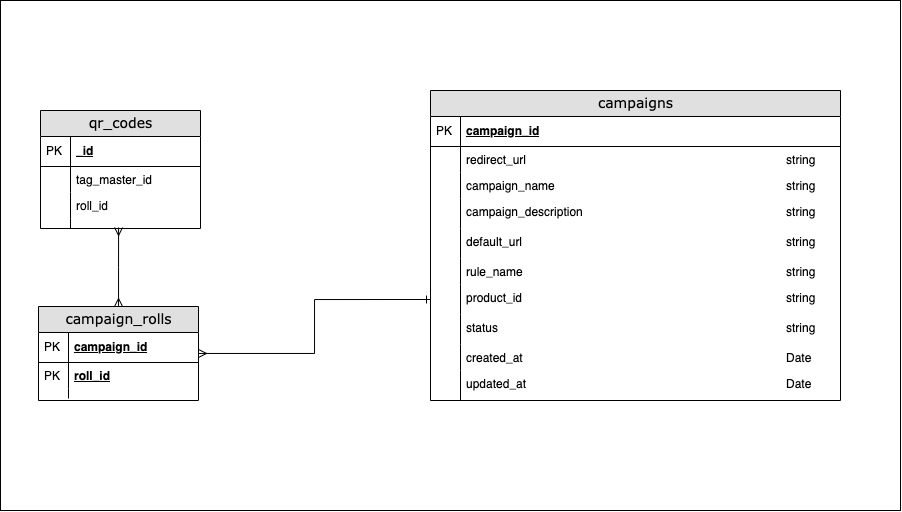

The diagram above was exported from draw.io. Its source (the exported page's mxGraphModel, read from the mxfile embedded in the PNG):
<mxGraphModel dx="1129" dy="620" grid="1" gridSize="10" guides="1" tooltips="1" connect="1" arrows="1" fold="1" page="1" pageScale="1" pageWidth="1100" pageHeight="850" background="none" math="0" shadow="0">
  <root>
    <mxCell id="0" />
    <mxCell id="1" parent="0" />
    <mxCell id="RHLnYNZBT_O0HJF5OQR7-4" value="" style="rounded=0;whiteSpace=wrap;html=1;" parent="1" vertex="1">
      <mxGeometry x="110" y="60" width="900" height="510" as="geometry" />
    </mxCell>
    <mxCell id="2e49270ec7c68f3f-8" value="qr_codes" style="swimlane;html=1;fontStyle=0;childLayout=stackLayout;horizontal=1;startSize=26;fillColor=#e0e0e0;horizontalStack=0;resizeParent=1;resizeLast=0;collapsible=1;marginBottom=0;swimlaneFillColor=#ffffff;align=center;rounded=0;shadow=0;comic=0;labelBackgroundColor=none;strokeWidth=1;fontFamily=Verdana;fontSize=14;swimlaneLine=1;" parent="1" vertex="1">
      <mxGeometry x="150" y="170" width="160" height="118" as="geometry" />
    </mxCell>
    <mxCell id="2e49270ec7c68f3f-9" value="_id" style="shape=partialRectangle;top=0;left=0;right=0;bottom=1;html=1;align=left;verticalAlign=middle;fillColor=none;spacingLeft=34;spacingRight=4;whiteSpace=wrap;overflow=hidden;rotatable=0;points=[[0,0.5],[1,0.5]];portConstraint=eastwest;dropTarget=0;fontStyle=5;" parent="2e49270ec7c68f3f-8" vertex="1">
      <mxGeometry y="26" width="160" height="30" as="geometry" />
    </mxCell>
    <mxCell id="2e49270ec7c68f3f-10" value="PK" style="shape=partialRectangle;top=0;left=0;bottom=0;html=1;fillColor=none;align=left;verticalAlign=middle;spacingLeft=4;spacingRight=4;whiteSpace=wrap;overflow=hidden;rotatable=0;points=[];portConstraint=eastwest;part=1;" parent="2e49270ec7c68f3f-9" vertex="1" connectable="0">
      <mxGeometry width="30" height="30" as="geometry" />
    </mxCell>
    <mxCell id="2e49270ec7c68f3f-11" value="tag_master_id" style="shape=partialRectangle;top=0;left=0;right=0;bottom=0;html=1;align=left;verticalAlign=top;fillColor=none;spacingLeft=34;spacingRight=4;whiteSpace=wrap;overflow=hidden;rotatable=0;points=[[0,0.5],[1,0.5]];portConstraint=eastwest;dropTarget=0;" parent="2e49270ec7c68f3f-8" vertex="1">
      <mxGeometry y="56" width="160" height="26" as="geometry" />
    </mxCell>
    <mxCell id="2e49270ec7c68f3f-12" value="" style="shape=partialRectangle;top=0;left=0;bottom=0;html=1;fillColor=none;align=left;verticalAlign=top;spacingLeft=4;spacingRight=4;whiteSpace=wrap;overflow=hidden;rotatable=0;points=[];portConstraint=eastwest;part=1;" parent="2e49270ec7c68f3f-11" vertex="1" connectable="0">
      <mxGeometry width="30" height="26" as="geometry" />
    </mxCell>
    <mxCell id="2e49270ec7c68f3f-13" value="roll_id" style="shape=partialRectangle;top=0;left=0;right=0;bottom=0;html=1;align=left;verticalAlign=top;fillColor=none;spacingLeft=34;spacingRight=4;whiteSpace=wrap;overflow=hidden;rotatable=0;points=[[0,0.5],[1,0.5]];portConstraint=eastwest;dropTarget=0;" parent="2e49270ec7c68f3f-8" vertex="1">
      <mxGeometry y="82" width="160" height="26" as="geometry" />
    </mxCell>
    <mxCell id="2e49270ec7c68f3f-14" value="" style="shape=partialRectangle;top=0;left=0;bottom=0;html=1;fillColor=none;align=left;verticalAlign=top;spacingLeft=4;spacingRight=4;whiteSpace=wrap;overflow=hidden;rotatable=0;points=[];portConstraint=eastwest;part=1;" parent="2e49270ec7c68f3f-13" vertex="1" connectable="0">
      <mxGeometry width="30" height="26" as="geometry" />
    </mxCell>
    <mxCell id="2e49270ec7c68f3f-17" value="" style="shape=partialRectangle;top=0;left=0;right=0;bottom=0;html=1;align=left;verticalAlign=top;fillColor=none;spacingLeft=34;spacingRight=4;whiteSpace=wrap;overflow=hidden;rotatable=0;points=[[0,0.5],[1,0.5]];portConstraint=eastwest;dropTarget=0;" parent="2e49270ec7c68f3f-8" vertex="1">
      <mxGeometry y="108" width="160" height="10" as="geometry" />
    </mxCell>
    <mxCell id="2e49270ec7c68f3f-18" value="" style="shape=partialRectangle;top=0;left=0;bottom=0;html=1;fillColor=none;align=left;verticalAlign=top;spacingLeft=4;spacingRight=4;whiteSpace=wrap;overflow=hidden;rotatable=0;points=[];portConstraint=eastwest;part=1;" parent="2e49270ec7c68f3f-17" vertex="1" connectable="0">
      <mxGeometry width="30" height="10" as="geometry" />
    </mxCell>
    <mxCell id="2e49270ec7c68f3f-30" value="campaigns" style="swimlane;html=1;fontStyle=0;childLayout=stackLayout;horizontal=1;startSize=26;fillColor=#e0e0e0;horizontalStack=0;resizeParent=1;resizeLast=0;collapsible=1;marginBottom=0;swimlaneFillColor=#ffffff;align=center;rounded=0;shadow=0;comic=0;labelBackgroundColor=none;strokeWidth=1;fontFamily=Verdana;fontSize=14" parent="1" vertex="1">
      <mxGeometry x="540" y="150" width="410" height="310" as="geometry" />
    </mxCell>
    <mxCell id="2e49270ec7c68f3f-31" value="campaign_id" style="shape=partialRectangle;top=0;left=0;right=0;bottom=1;html=1;align=left;verticalAlign=middle;fillColor=none;spacingLeft=34;spacingRight=4;whiteSpace=wrap;overflow=hidden;rotatable=0;points=[[0,0.5],[1,0.5]];portConstraint=eastwest;dropTarget=0;fontStyle=5;" parent="2e49270ec7c68f3f-30" vertex="1">
      <mxGeometry y="26" width="410" height="30" as="geometry" />
    </mxCell>
    <mxCell id="2e49270ec7c68f3f-32" value="PK" style="shape=partialRectangle;top=0;left=0;bottom=0;html=1;fillColor=none;align=left;verticalAlign=middle;spacingLeft=4;spacingRight=4;whiteSpace=wrap;overflow=hidden;rotatable=0;points=[];portConstraint=eastwest;part=1;" parent="2e49270ec7c68f3f-31" vertex="1" connectable="0">
      <mxGeometry width="30" height="30" as="geometry" />
    </mxCell>
    <mxCell id="2e49270ec7c68f3f-37" value="redirect_url&lt;span style=&quot;white-space: pre;&quot;&gt;&#09;&lt;/span&gt;&lt;span style=&quot;white-space: pre&quot;&gt;&#09;&lt;/span&gt;&lt;span style=&quot;white-space: pre&quot;&gt;&#09;&lt;/span&gt;&lt;span style=&quot;white-space: pre&quot;&gt;&#09;&lt;/span&gt;&lt;span style=&quot;white-space: pre&quot;&gt;&#09;&lt;/span&gt;&lt;span style=&quot;white-space: pre&quot;&gt;&#09;&lt;/span&gt;&lt;span style=&quot;white-space: pre&quot;&gt;&#09;&lt;/span&gt;&lt;span style=&quot;white-space: pre&quot;&gt;&#09;&lt;/span&gt;&lt;span style=&quot;white-space: pre&quot;&gt;&#09;&lt;/span&gt;&lt;span style=&quot;white-space: pre&quot;&gt;&#09;&lt;/span&gt;string" style="shape=partialRectangle;top=0;left=0;right=0;bottom=0;html=1;align=left;verticalAlign=top;fillColor=none;spacingLeft=34;spacingRight=4;whiteSpace=wrap;overflow=hidden;rotatable=0;points=[[0,0.5],[1,0.5]];portConstraint=eastwest;dropTarget=0;" parent="2e49270ec7c68f3f-30" vertex="1">
      <mxGeometry y="56" width="410" height="26" as="geometry" />
    </mxCell>
    <mxCell id="2e49270ec7c68f3f-38" value="" style="shape=partialRectangle;top=0;left=0;bottom=0;html=1;fillColor=none;align=left;verticalAlign=top;spacingLeft=4;spacingRight=4;whiteSpace=wrap;overflow=hidden;rotatable=0;points=[];portConstraint=eastwest;part=1;" parent="2e49270ec7c68f3f-37" vertex="1" connectable="0">
      <mxGeometry width="30" height="26" as="geometry" />
    </mxCell>
    <mxCell id="TcaPUTqF2WJoIPeTjQpY-1" value="campaign_name&lt;span style=&quot;white-space: pre&quot;&gt;&#09;&lt;/span&gt;&lt;span style=&quot;white-space: pre&quot;&gt;&#09;&lt;/span&gt;&lt;span style=&quot;white-space: pre&quot;&gt;&#09;&lt;/span&gt;&lt;span style=&quot;white-space: pre&quot;&gt;&#09;&lt;/span&gt;&lt;span style=&quot;white-space: pre&quot;&gt;&#09;&lt;/span&gt;&lt;span style=&quot;white-space: pre&quot;&gt;&#09;&lt;/span&gt;&lt;span style=&quot;white-space: pre&quot;&gt;&#09;&lt;/span&gt;&lt;span style=&quot;white-space: pre&quot;&gt;&#09;&lt;/span&gt;&lt;span style=&quot;white-space: pre&quot;&gt;&#09;&lt;/span&gt;string" style="shape=partialRectangle;top=0;left=0;right=0;bottom=0;html=1;align=left;verticalAlign=top;fillColor=none;spacingLeft=34;spacingRight=4;whiteSpace=wrap;overflow=hidden;rotatable=0;points=[[0,0.5],[1,0.5]];portConstraint=eastwest;dropTarget=0;" vertex="1" parent="2e49270ec7c68f3f-30">
      <mxGeometry y="82" width="410" height="26" as="geometry" />
    </mxCell>
    <mxCell id="TcaPUTqF2WJoIPeTjQpY-2" value="" style="shape=partialRectangle;top=0;left=0;bottom=0;html=1;fillColor=none;align=left;verticalAlign=top;spacingLeft=4;spacingRight=4;whiteSpace=wrap;overflow=hidden;rotatable=0;points=[];portConstraint=eastwest;part=1;" vertex="1" connectable="0" parent="TcaPUTqF2WJoIPeTjQpY-1">
      <mxGeometry width="30" height="26" as="geometry" />
    </mxCell>
    <mxCell id="RHLnYNZBT_O0HJF5OQR7-7" value="campaign_description&lt;span style=&quot;white-space: pre&quot;&gt;&#09;&lt;/span&gt;&lt;span style=&quot;white-space: pre&quot;&gt;&#09;&lt;/span&gt;&lt;span style=&quot;white-space: pre&quot;&gt;&#09;&lt;/span&gt;&lt;span style=&quot;white-space: pre&quot;&gt;&#09;&lt;/span&gt;&lt;span style=&quot;white-space: pre&quot;&gt;&#09;&lt;/span&gt;&lt;span style=&quot;white-space: pre&quot;&gt;&#09;&lt;/span&gt;&lt;span style=&quot;white-space: pre&quot;&gt;&#09;&lt;span style=&quot;white-space: pre&quot;&gt;&#09;&lt;/span&gt;&lt;/span&gt;string" style="shape=partialRectangle;top=0;left=0;right=0;bottom=0;html=1;align=left;verticalAlign=top;fillColor=none;spacingLeft=34;spacingRight=4;whiteSpace=wrap;overflow=hidden;rotatable=0;points=[[0,0.5],[1,0.5]];portConstraint=eastwest;dropTarget=0;" parent="2e49270ec7c68f3f-30" vertex="1">
      <mxGeometry y="108" width="410" height="30" as="geometry" />
    </mxCell>
    <mxCell id="RHLnYNZBT_O0HJF5OQR7-8" value="" style="shape=partialRectangle;top=0;left=0;bottom=0;html=1;fillColor=none;align=left;verticalAlign=top;spacingLeft=4;spacingRight=4;whiteSpace=wrap;overflow=hidden;rotatable=0;points=[];portConstraint=eastwest;part=1;" parent="RHLnYNZBT_O0HJF5OQR7-7" vertex="1" connectable="0">
      <mxGeometry width="30" height="29.999999999999996" as="geometry" />
    </mxCell>
    <mxCell id="RHLnYNZBT_O0HJF5OQR7-9" value="default_url&lt;span&gt;&amp;nbsp;&lt;/span&gt;&lt;span&gt;&#09;&lt;span style=&quot;white-space: pre&quot;&gt;&#09;&lt;/span&gt;&lt;span style=&quot;white-space: pre&quot;&gt;&#09;&lt;/span&gt;&lt;span style=&quot;white-space: pre&quot;&gt;&#09;&lt;/span&gt;&lt;span style=&quot;white-space: pre&quot;&gt;&#09;&lt;/span&gt;&lt;span style=&quot;white-space: pre&quot;&gt;&#09;&lt;/span&gt;&lt;span style=&quot;white-space: pre&quot;&gt;&#09;&lt;/span&gt;&lt;span style=&quot;white-space: pre&quot;&gt;&#09;&lt;/span&gt;&lt;span style=&quot;white-space: pre&quot;&gt;&#09;&lt;/span&gt;&lt;span style=&quot;white-space: pre&quot;&gt;&#09;&lt;/span&gt;&lt;span style=&quot;white-space: pre&quot;&gt;&#09;&lt;/span&gt;&lt;/span&gt;string" style="shape=partialRectangle;top=0;left=0;right=0;bottom=0;html=1;align=left;verticalAlign=top;fillColor=none;spacingLeft=34;spacingRight=4;whiteSpace=wrap;overflow=hidden;rotatable=0;points=[[0,0.5],[1,0.5]];portConstraint=eastwest;dropTarget=0;" parent="2e49270ec7c68f3f-30" vertex="1">
      <mxGeometry y="138" width="410" height="30" as="geometry" />
    </mxCell>
    <mxCell id="RHLnYNZBT_O0HJF5OQR7-10" value="" style="shape=partialRectangle;top=0;left=0;bottom=0;html=1;fillColor=none;align=left;verticalAlign=top;spacingLeft=4;spacingRight=4;whiteSpace=wrap;overflow=hidden;rotatable=0;points=[];portConstraint=eastwest;part=1;" parent="RHLnYNZBT_O0HJF5OQR7-9" vertex="1" connectable="0">
      <mxGeometry width="30" height="29.999999999999996" as="geometry" />
    </mxCell>
    <mxCell id="RHLnYNZBT_O0HJF5OQR7-5" value="rule_name&lt;span style=&quot;white-space: pre&quot;&gt;&#09;&lt;/span&gt;&lt;span style=&quot;white-space: pre&quot;&gt;&#09;&lt;/span&gt;&lt;span style=&quot;white-space: pre&quot;&gt;&#09;&lt;/span&gt;&lt;span style=&quot;white-space: pre&quot;&gt;&#09;&lt;/span&gt;&lt;span style=&quot;white-space: pre&quot;&gt;&#09;&lt;/span&gt;&lt;span style=&quot;white-space: pre&quot;&gt;&#09;&lt;/span&gt;&lt;span style=&quot;white-space: pre&quot;&gt;&#09;&lt;/span&gt;&lt;span style=&quot;white-space: pre&quot;&gt;&#09;&lt;/span&gt;&lt;span style=&quot;white-space: pre&quot;&gt;&#09;&lt;/span&gt;&lt;span style=&quot;white-space: pre&quot;&gt;&#09;&lt;/span&gt;string" style="shape=partialRectangle;top=0;left=0;right=0;bottom=0;html=1;align=left;verticalAlign=top;fillColor=none;spacingLeft=34;spacingRight=4;whiteSpace=wrap;overflow=hidden;rotatable=0;points=[[0,0.5],[1,0.5]];portConstraint=eastwest;dropTarget=0;" parent="2e49270ec7c68f3f-30" vertex="1">
      <mxGeometry y="168" width="410" height="26" as="geometry" />
    </mxCell>
    <mxCell id="RHLnYNZBT_O0HJF5OQR7-6" value="" style="shape=partialRectangle;top=0;left=0;bottom=0;html=1;fillColor=none;align=left;verticalAlign=top;spacingLeft=4;spacingRight=4;whiteSpace=wrap;overflow=hidden;rotatable=0;points=[];portConstraint=eastwest;part=1;" parent="RHLnYNZBT_O0HJF5OQR7-5" vertex="1" connectable="0">
      <mxGeometry width="30" height="26" as="geometry" />
    </mxCell>
    <mxCell id="RHLnYNZBT_O0HJF5OQR7-12" value="product_id&lt;span&gt;&amp;nbsp;&lt;/span&gt;&lt;span&gt;&#09;&lt;span style=&quot;white-space: pre&quot;&gt;&#09;&lt;/span&gt;&lt;span style=&quot;white-space: pre&quot;&gt;&#09;&lt;/span&gt;&lt;span style=&quot;white-space: pre&quot;&gt;&#09;&lt;/span&gt;&lt;span style=&quot;white-space: pre&quot;&gt;&#09;&lt;/span&gt;&lt;span style=&quot;white-space: pre&quot;&gt;&#09;&lt;/span&gt;&lt;span style=&quot;white-space: pre&quot;&gt;&#09;&lt;/span&gt;&lt;span style=&quot;white-space: pre&quot;&gt;&#09;&lt;/span&gt;&lt;span style=&quot;white-space: pre&quot;&gt;&#09;&lt;/span&gt;&lt;span style=&quot;white-space: pre&quot;&gt;&#09;&lt;/span&gt;&lt;span style=&quot;white-space: pre&quot;&gt;&#09;&lt;/span&gt;&lt;/span&gt;string" style="shape=partialRectangle;top=0;left=0;right=0;bottom=0;html=1;align=left;verticalAlign=top;fillColor=none;spacingLeft=34;spacingRight=4;whiteSpace=wrap;overflow=hidden;rotatable=0;points=[[0,0.5],[1,0.5]];portConstraint=eastwest;dropTarget=0;" parent="2e49270ec7c68f3f-30" vertex="1">
      <mxGeometry y="194" width="410" height="30" as="geometry" />
    </mxCell>
    <mxCell id="RHLnYNZBT_O0HJF5OQR7-13" value="" style="shape=partialRectangle;top=0;left=0;bottom=0;html=1;fillColor=none;align=left;verticalAlign=top;spacingLeft=4;spacingRight=4;whiteSpace=wrap;overflow=hidden;rotatable=0;points=[];portConstraint=eastwest;part=1;" parent="RHLnYNZBT_O0HJF5OQR7-12" vertex="1" connectable="0">
      <mxGeometry width="30" height="29.999999999999996" as="geometry" />
    </mxCell>
    <mxCell id="RHLnYNZBT_O0HJF5OQR7-14" value="status&lt;span&gt;&amp;nbsp;&lt;/span&gt;&lt;span&gt;&#09;&lt;span style=&quot;white-space: pre&quot;&gt;&#09;&lt;/span&gt;&lt;span style=&quot;white-space: pre&quot;&gt;&#09;&lt;/span&gt;&lt;span style=&quot;white-space: pre&quot;&gt;&#09;&lt;/span&gt;&lt;span style=&quot;white-space: pre&quot;&gt;&#09;&lt;/span&gt;&lt;span style=&quot;white-space: pre&quot;&gt;&#09;&lt;/span&gt;&lt;span style=&quot;white-space: pre&quot;&gt;&#09;&lt;/span&gt;&lt;span style=&quot;white-space: pre&quot;&gt;&#09;&lt;/span&gt;&lt;span style=&quot;white-space: pre&quot;&gt;&#09;&lt;/span&gt;&lt;span style=&quot;white-space: pre&quot;&gt;&#09;&lt;/span&gt;&lt;span style=&quot;white-space: pre&quot;&gt;&#09;&lt;span style=&quot;white-space: pre&quot;&gt;&#09;&lt;/span&gt;&lt;/span&gt;&lt;/span&gt;string" style="shape=partialRectangle;top=0;left=0;right=0;bottom=0;html=1;align=left;verticalAlign=top;fillColor=none;spacingLeft=34;spacingRight=4;whiteSpace=wrap;overflow=hidden;rotatable=0;points=[[0,0.5],[1,0.5]];portConstraint=eastwest;dropTarget=0;" parent="2e49270ec7c68f3f-30" vertex="1">
      <mxGeometry y="224" width="410" height="30" as="geometry" />
    </mxCell>
    <mxCell id="RHLnYNZBT_O0HJF5OQR7-15" value="" style="shape=partialRectangle;top=0;left=0;bottom=0;html=1;fillColor=none;align=left;verticalAlign=top;spacingLeft=4;spacingRight=4;whiteSpace=wrap;overflow=hidden;rotatable=0;points=[];portConstraint=eastwest;part=1;" parent="RHLnYNZBT_O0HJF5OQR7-14" vertex="1" connectable="0">
      <mxGeometry width="30" height="29.999999999999996" as="geometry" />
    </mxCell>
    <mxCell id="2e49270ec7c68f3f-39" value="created_at&lt;span&gt;&#09;&lt;/span&gt;&lt;span&gt;&#09;&lt;/span&gt;&lt;span style=&quot;white-space: pre&quot;&gt;&#09;&lt;/span&gt;&lt;span style=&quot;white-space: pre&quot;&gt;&#09;&lt;/span&gt;&lt;span style=&quot;white-space: pre&quot;&gt;&#09;&lt;/span&gt;&lt;span style=&quot;white-space: pre&quot;&gt;&#09;&lt;/span&gt;&lt;span style=&quot;white-space: pre&quot;&gt;&#09;&lt;/span&gt;&lt;span style=&quot;white-space: pre&quot;&gt;&#09;&lt;/span&gt;&lt;span style=&quot;white-space: pre&quot;&gt;&#09;&lt;/span&gt;&lt;span style=&quot;white-space: pre&quot;&gt;&#09;&lt;span style=&quot;white-space: pre&quot;&gt;&#09;&lt;/span&gt;&lt;span style=&quot;white-space: pre&quot;&gt;&#09;&lt;/span&gt;&lt;/span&gt;Date" style="shape=partialRectangle;top=0;left=0;right=0;bottom=0;html=1;align=left;verticalAlign=top;fillColor=none;spacingLeft=34;spacingRight=4;whiteSpace=wrap;overflow=hidden;rotatable=0;points=[[0,0.5],[1,0.5]];portConstraint=eastwest;dropTarget=0;" parent="2e49270ec7c68f3f-30" vertex="1">
      <mxGeometry y="254" width="410" height="26" as="geometry" />
    </mxCell>
    <mxCell id="2e49270ec7c68f3f-40" value="" style="shape=partialRectangle;top=0;left=0;bottom=0;html=1;fillColor=none;align=left;verticalAlign=top;spacingLeft=4;spacingRight=4;whiteSpace=wrap;overflow=hidden;rotatable=0;points=[];portConstraint=eastwest;part=1;" parent="2e49270ec7c68f3f-39" vertex="1" connectable="0">
      <mxGeometry width="30" height="26" as="geometry" />
    </mxCell>
    <mxCell id="RHLnYNZBT_O0HJF5OQR7-1" value="updated_at&lt;span&gt;&amp;nbsp;&lt;/span&gt;&lt;span&gt;&#09;&lt;/span&gt;&lt;span style=&quot;white-space: pre&quot;&gt;&#09;&lt;/span&gt;&lt;span style=&quot;white-space: pre&quot;&gt;&#09;&lt;/span&gt;&lt;span style=&quot;white-space: pre&quot;&gt;&#09;&lt;/span&gt;&lt;span style=&quot;white-space: pre&quot;&gt;&#09;&lt;/span&gt;&lt;span style=&quot;white-space: pre&quot;&gt;&#09;&lt;/span&gt;&lt;span style=&quot;white-space: pre&quot;&gt;&#09;&lt;/span&gt;&lt;span style=&quot;white-space: pre&quot;&gt;&#09;&lt;/span&gt;&lt;span style=&quot;white-space: pre&quot;&gt;&#09;&lt;span style=&quot;white-space: pre&quot;&gt;&#09;&lt;/span&gt;&lt;span style=&quot;white-space: pre&quot;&gt;&#09;&lt;/span&gt;&lt;/span&gt;Date" style="shape=partialRectangle;top=0;left=0;right=0;bottom=0;html=1;align=left;verticalAlign=top;fillColor=none;spacingLeft=34;spacingRight=4;whiteSpace=wrap;overflow=hidden;rotatable=0;points=[[0,0.5],[1,0.5]];portConstraint=eastwest;dropTarget=0;" parent="2e49270ec7c68f3f-30" vertex="1">
      <mxGeometry y="280" width="410" height="30" as="geometry" />
    </mxCell>
    <mxCell id="RHLnYNZBT_O0HJF5OQR7-2" value="" style="shape=partialRectangle;top=0;left=0;bottom=0;html=1;fillColor=none;align=left;verticalAlign=top;spacingLeft=4;spacingRight=4;whiteSpace=wrap;overflow=hidden;rotatable=0;points=[];portConstraint=eastwest;part=1;" parent="RHLnYNZBT_O0HJF5OQR7-1" vertex="1" connectable="0">
      <mxGeometry width="30" height="29.999999999999996" as="geometry" />
    </mxCell>
    <mxCell id="TcaPUTqF2WJoIPeTjQpY-12" style="edgeStyle=orthogonalEdgeStyle;rounded=0;orthogonalLoop=1;jettySize=auto;html=1;entryX=0.488;entryY=0.9;entryDx=0;entryDy=0;entryPerimeter=0;endArrow=ERmany;endFill=0;startArrow=ERmany;startFill=0;" edge="1" parent="1" source="TcaPUTqF2WJoIPeTjQpY-3" target="2e49270ec7c68f3f-17">
      <mxGeometry relative="1" as="geometry" />
    </mxCell>
    <mxCell id="TcaPUTqF2WJoIPeTjQpY-14" style="edgeStyle=orthogonalEdgeStyle;rounded=0;orthogonalLoop=1;jettySize=auto;html=1;entryX=0;entryY=0.5;entryDx=0;entryDy=0;endArrow=ERone;endFill=0;startArrow=ERmany;startFill=0;" edge="1" parent="1" source="TcaPUTqF2WJoIPeTjQpY-3" target="RHLnYNZBT_O0HJF5OQR7-12">
      <mxGeometry relative="1" as="geometry" />
    </mxCell>
    <mxCell id="TcaPUTqF2WJoIPeTjQpY-3" value="campaign_rolls" style="swimlane;html=1;fontStyle=0;childLayout=stackLayout;horizontal=1;startSize=26;fillColor=#e0e0e0;horizontalStack=0;resizeParent=1;resizeLast=0;collapsible=1;marginBottom=0;swimlaneFillColor=#ffffff;align=center;rounded=0;shadow=0;comic=0;labelBackgroundColor=none;strokeWidth=1;fontFamily=Verdana;fontSize=14;swimlaneLine=1;" vertex="1" parent="1">
      <mxGeometry x="148" y="366" width="160" height="94" as="geometry" />
    </mxCell>
    <mxCell id="TcaPUTqF2WJoIPeTjQpY-4" value="campaign_id" style="shape=partialRectangle;top=0;left=0;right=0;bottom=1;html=1;align=left;verticalAlign=middle;fillColor=none;spacingLeft=34;spacingRight=4;whiteSpace=wrap;overflow=hidden;rotatable=0;points=[[0,0.5],[1,0.5]];portConstraint=eastwest;dropTarget=0;fontStyle=5;" vertex="1" parent="TcaPUTqF2WJoIPeTjQpY-3">
      <mxGeometry y="26" width="160" height="30" as="geometry" />
    </mxCell>
    <mxCell id="TcaPUTqF2WJoIPeTjQpY-5" value="PK" style="shape=partialRectangle;top=0;left=0;bottom=0;html=1;fillColor=none;align=left;verticalAlign=middle;spacingLeft=4;spacingRight=4;whiteSpace=wrap;overflow=hidden;rotatable=0;points=[];portConstraint=eastwest;part=1;" vertex="1" connectable="0" parent="TcaPUTqF2WJoIPeTjQpY-4">
      <mxGeometry width="30" height="30" as="geometry" />
    </mxCell>
    <mxCell id="TcaPUTqF2WJoIPeTjQpY-6" value="&lt;b&gt;&lt;u&gt;roll_id&lt;/u&gt;&lt;/b&gt;" style="shape=partialRectangle;top=0;left=0;right=0;bottom=0;html=1;align=left;verticalAlign=top;fillColor=none;spacingLeft=34;spacingRight=4;whiteSpace=wrap;overflow=hidden;rotatable=0;points=[[0,0.5],[1,0.5]];portConstraint=eastwest;dropTarget=0;" vertex="1" parent="TcaPUTqF2WJoIPeTjQpY-3">
      <mxGeometry y="56" width="160" height="26" as="geometry" />
    </mxCell>
    <mxCell id="TcaPUTqF2WJoIPeTjQpY-7" value="PK" style="shape=partialRectangle;top=0;left=0;bottom=0;html=1;fillColor=none;align=left;verticalAlign=top;spacingLeft=4;spacingRight=4;whiteSpace=wrap;overflow=hidden;rotatable=0;points=[];portConstraint=eastwest;part=1;" vertex="1" connectable="0" parent="TcaPUTqF2WJoIPeTjQpY-6">
      <mxGeometry width="30" height="26" as="geometry" />
    </mxCell>
    <mxCell id="TcaPUTqF2WJoIPeTjQpY-10" value="" style="shape=partialRectangle;top=0;left=0;right=0;bottom=0;html=1;align=left;verticalAlign=top;fillColor=none;spacingLeft=34;spacingRight=4;whiteSpace=wrap;overflow=hidden;rotatable=0;points=[[0,0.5],[1,0.5]];portConstraint=eastwest;dropTarget=0;" vertex="1" parent="TcaPUTqF2WJoIPeTjQpY-3">
      <mxGeometry y="82" width="160" height="10" as="geometry" />
    </mxCell>
    <mxCell id="TcaPUTqF2WJoIPeTjQpY-11" value="" style="shape=partialRectangle;top=0;left=0;bottom=0;html=1;fillColor=none;align=left;verticalAlign=top;spacingLeft=4;spacingRight=4;whiteSpace=wrap;overflow=hidden;rotatable=0;points=[];portConstraint=eastwest;part=1;" vertex="1" connectable="0" parent="TcaPUTqF2WJoIPeTjQpY-10">
      <mxGeometry width="30" height="10" as="geometry" />
    </mxCell>
  </root>
</mxGraphModel>